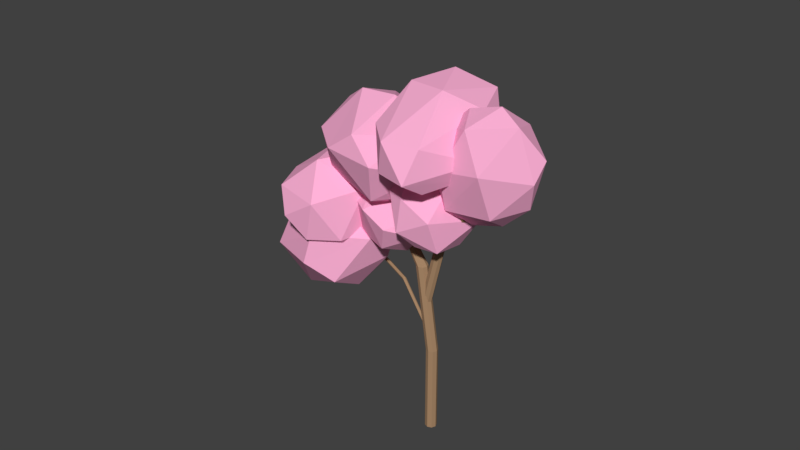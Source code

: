 # Source: TREE1.blend  (saved by Blender 2.78.0; exported with 4.5.12 LTS)
import bpy
from mathutils import Matrix  # noqa: F401  (used for matrix-valued properties, if any)

bpy.ops.wm.read_factory_settings(use_empty=True)
scene = bpy.context.scene
scene.name = 'Scene'

# ---- collections
col_collection_1 = bpy.data.collections.new('Collection 1'); scene.collection.children.link(col_collection_1)

# ---- materials (node trees are filled in below, after node groups)
mat_leaves = bpy.data.materials.new('LEAVES')
mat_leaves.alpha_threshold = 0.0
mat_leaves.use_transparent_shadow = False
mat_leaves.diffuse_color = (1.0, 0.4418, 0.6771, 1.0)
mat_leaves.roughness = 0.5
mat_branch = bpy.data.materials.new('BRANCH')
mat_branch.alpha_threshold = 0.0
mat_branch.use_transparent_shadow = False
mat_branch.diffuse_color = (0.3931, 0.2436, 0.1384, 1.0)
mat_branch.roughness = 0.5

# ---- material node trees

# ---- world
world_world = bpy.data.worlds.new('World'); scene.world = world_world
world_world.color = (0.05088, 0.05088, 0.05088)
world_world.use_sun_shadow = False
world_world.sun_shadow_jitter_overblur = 0.0
world_world.cycles.sampling_method = 'MANUAL'

# ---- meshes
me_icosphere_005 = bpy.data.meshes.new('Icosphere.005')
me_icosphere_005.from_pydata([(2.23, 0.8898, -0.4386), (2.467, 0.4171, 0.1237), (2.074, 0.09304, 0.008971), (1.787, 0.855, -0.04998), (2.003, 1.65, 0.02831), (2.424, 1.379, 0.1357), (2.171, 0.09019, 0.8598), (1.75, 0.3609, 0.7524), (1.707, 1.323, 0.7644), (2.1, 1.647, 0.8791), (2.387, 0.8852, 0.9381), (1.944, 0.8504, 1.327), (2.163, 0.4249, -0.3305), (2.395, 0.6154, -0.263), (2.303, 0.1471, 2.301e-05), (2.508, 0.9032, 0.07449), (2.369, 1.181, -0.256), (1.995, 0.8728, -0.3651), (1.903, 0.4045, -0.1021), (2.122, 1.34, -0.3191), (1.861, 1.32, -0.0907), (2.235, 1.628, 0.01842), (2.487, 0.6127, 0.5461), (2.461, 1.178, 0.5532), (2.129, -0.04507, 0.4327), (2.36, 0.1454, 0.5001), (1.713, 0.5619, 0.3349), (1.882, 0.114, 0.3696), (1.814, 1.595, 0.388), (1.687, 1.128, 0.342), (2.292, 1.626, 0.5185), (2.045, 1.785, 0.4554), (2.313, 0.4205, 0.9788), (1.939, 0.1124, 0.8697), (1.666, 0.8371, 0.8136), (1.871, 1.593, 0.8881), (2.271, 1.336, 0.9902), (2.052, 0.4001, 1.207), (2.179, 0.8674, 1.253), (1.805, 0.5592, 1.144), (1.779, 1.125, 1.151), (2.01, 1.315, 1.219), (2.888, 1.448, 0.9885), (3.03, 0.6495, 1.588), (2.746, 0.1565, 1.108), (2.301, 1.279, 1.008), (2.311, 2.465, 1.427), (2.761, 2.076, 1.786), (2.531, -0.01286, 1.979), (2.081, 0.3761, 1.62), (1.812, 1.803, 1.817), (2.096, 2.296, 2.298), (2.541, 1.174, 2.398), (1.954, 1.005, 2.417), (2.887, 0.7277, 0.9331), (3.054, 1.017, 1.216), (2.97, 0.2585, 1.286), (2.979, 1.387, 1.684), (2.896, 1.856, 1.332), (2.625, 1.387, 0.8745), (2.542, 0.6284, 0.9445), (2.631, 2.085, 1.121), (2.286, 1.985, 1.132), (2.556, 2.454, 1.59), (2.849, 0.8563, 2.044), (2.691, 1.695, 2.16), (2.677, -0.1308, 1.515), (2.844, 0.1589, 1.798), (2.151, 0.7574, 1.246), (2.412, 0.09776, 1.304), (1.998, 2.293, 1.608), (1.992, 1.596, 1.362), (2.43, 2.355, 2.102), (2.165, 2.583, 1.891), (2.556, 0.467, 2.273), (2.286, -0.001806, 1.816), (1.863, 1.065, 1.721), (1.872, 2.194, 2.12), (2.3, 1.824, 2.461), (2.211, 0.3677, 2.285), (2.217, 1.065, 2.531), (1.946, 0.5963, 2.074), (1.788, 1.435, 2.19), (1.955, 1.725, 2.473), (0.0179, 0.1999, -0.005155), (0.6664, -0.4924, 0.203), (-0.01578, -0.7268, 0.7889), (-0.3499, 0.3989, 0.8999), (0.1258, 1.329, 0.3826), (0.7539, 0.778, -0.04815), (0.6994, -0.7213, 1.237), (0.07132, -0.1704, 1.667), (0.1588, 1.1, 1.416), (0.841, 1.334, 0.8303), (1.175, 0.2088, 0.7193), (0.8073, 0.4078, 1.624), (-0.07119, -0.3631, 0.3185), (0.3298, -0.2253, -0.02587), (0.31, -0.77, 0.4408), (0.7624, 0.1145, -0.05114), (0.3812, 0.5214, -0.1735), (-0.2676, 0.2986, 0.3838), (-0.2874, -0.2461, 0.8505), (0.01203, 0.8452, 0.07969), (-0.2042, 0.9622, 0.6117), (0.4446, 1.185, 0.05442), (1.01, -0.2201, 0.4), (1.061, 0.5267, 0.2524), (0.3294, -0.9045, 1.048), (0.7304, -0.7667, 0.704), (-0.2362, 0.08093, 1.367), (-0.0398, -0.5807, 1.302), (0.09486, 1.374, 0.9152), (-0.1848, 0.8277, 1.219), (0.865, 1.188, 0.3176), (0.4958, 1.512, 0.5708), (1.029, -0.3546, 1.008), (0.3806, -0.5775, 1.565), (0.06283, 0.4931, 1.67), (0.5152, 1.378, 1.178), (1.113, 0.8537, 0.7687), (0.8132, -0.2376, 1.54), (1.093, 0.309, 1.235), (0.444, 0.08617, 1.793), (0.4955, 0.8329, 1.645), (0.8964, 0.9707, 1.301), (0.954, 0.4607, -0.1909), (1.494, 0.05483, -0.1287), (0.9099, -0.0219, 0.355), (0.597, 0.6236, 0.517), (0.9871, 1.099, 0.1334), (1.541, 0.7477, -0.2657), (1.47, -0.0332, 0.6177), (0.9157, 0.3183, 1.017), (0.9634, 1.011, 0.8797), (1.547, 1.088, 0.3961), (1.86, 0.4425, 0.2341), (1.503, 0.6053, 0.942), (0.8799, 0.1644, 0.03049), (1.223, 0.2095, -0.2538), (1.197, -0.07422, 0.06707), (1.568, 0.3781, -0.2977), (1.251, 0.6167, -0.3343), (0.696, 0.5438, 0.1257), (0.67, 0.2601, 0.4466), (0.9253, 0.8233, -0.09976), (0.7154, 0.9191, 0.3163), (1.27, 0.992, -0.1437), (1.755, 0.1987, -0.003981), (1.784, 0.606, -0.08448), (1.183, -0.126, 0.5058), (1.526, -0.08087, 0.2215), (0.6734, 0.4601, 0.8355), (0.8574, 0.08065, 0.7403), (0.9308, 1.147, 0.5296), (0.7015, 0.8673, 0.755), (1.6, 0.9854, 0.01072), (1.274, 1.192, 0.2453), (1.742, 0.147, 0.4347), (1.186, 0.07401, 0.8947), (0.8889, 0.6879, 1.049), (1.26, 1.14, 0.684), (1.787, 0.806, 0.3045), (1.532, 0.2427, 0.8508), (1.761, 0.5223, 0.6254), (1.206, 0.4493, 1.085), (1.234, 0.8566, 1.005), (1.577, 0.9017, 0.7206), (0.0, 0.0, -1.0), (0.7236, -0.5257, -0.4472), (-0.2764, -0.8506, -0.4472), (-0.8944, 0.0, -0.4472), (-0.2764, 0.8506, -0.4472), (0.7236, 0.5257, -0.4472), (0.2764, -0.8506, 0.4472), (-0.7236, -0.5257, 0.4472), (-0.7236, 0.5257, 0.4472), (0.2764, 0.8506, 0.4472), (0.8944, 0.0, 0.4472), (0.0, 0.0, 1.0), (-0.1625, -0.5, -0.8507), (0.4253, -0.309, -0.8507), (0.2629, -0.809, -0.5257), (0.8506, 0.0, -0.5257), (0.4253, 0.309, -0.8507), (-0.5257, 0.0, -0.8507), (-0.6882, -0.5, -0.5257), (-0.1625, 0.5, -0.8507), (-0.6882, 0.5, -0.5257), (0.2629, 0.809, -0.5257), (0.9511, -0.309, 0.0), (0.9511, 0.309, 0.0), (0.0, -1.0, 0.0), (0.5878, -0.809, 0.0), (-0.9511, -0.309, 0.0), (-0.5878, -0.809, 0.0), (-0.5878, 0.809, 0.0), (-0.9511, 0.309, 0.0), (0.5878, 0.809, 0.0), (0.0, 1.0, 0.0), (0.6882, -0.5, 0.5257), (-0.2629, -0.809, 0.5257), (-0.8506, 0.0, 0.5257), (-0.2629, 0.809, 0.5257), (0.6882, 0.5, 0.5257), (0.1625, -0.5, 0.8507), (0.5257, 0.0, 0.8507), (-0.4253, -0.309, 0.8507), (-0.4253, 0.309, 0.8507), (0.1625, 0.5, 0.8507), (1.067, 0.7243, 0.6893), (1.869, 0.1467, 0.8944), (0.94, -0.02501, 1.455), (0.4283, 0.9077, 1.651), (1.041, 1.656, 1.211), (1.931, 1.185, 0.7431), (1.726, -0.02684, 1.983), (0.8358, 0.4435, 2.45), (0.8981, 1.482, 2.299), (1.827, 1.654, 1.738), (2.338, 0.7213, 1.542), (1.7, 0.9048, 2.504), (0.9366, 0.268, 0.9802), (1.482, 0.3689, 0.6505), (1.408, -0.07149, 1.101), (1.99, 0.64, 0.6822), (1.519, 0.9795, 0.5616), (0.6359, 0.8162, 1.095), (0.5614, 0.3758, 1.545), (0.9959, 1.256, 0.8364), (0.6207, 1.364, 1.402), (1.504, 1.527, 0.8681), (2.23, 0.3672, 1.152), (2.267, 0.9778, 1.063), (1.324, -0.1735, 1.74), (1.87, -0.07257, 1.411), (0.5001, 0.6512, 2.13), (0.8009, 0.103, 2.015), (0.8967, 1.702, 1.783), (0.5368, 1.262, 2.041), (1.966, 1.526, 1.178), (1.443, 1.802, 1.453), (2.146, 0.2652, 1.792), (1.263, 0.1019, 2.325), (0.7762, 0.989, 2.511), (1.359, 1.701, 2.092), (2.205, 1.253, 1.648), (1.771, 0.373, 2.357), (2.131, 0.8128, 2.098), (1.248, 0.6495, 2.632), (1.284, 1.26, 2.543), (1.83, 1.361, 2.213), (2.208, 1.017, 0.183), (3.018, 0.927, 0.0221), (2.619, 0.683, 0.8732), (2.224, 1.172, 1.304), (2.378, 1.718, 0.7199), (2.869, 1.567, -0.07261), (3.534, 1.026, 1.044), (3.043, 1.177, 1.837), (2.894, 1.817, 1.742), (3.293, 2.061, 0.8909), (3.688, 1.572, 0.4596), (3.704, 1.727, 1.581), (2.319, 0.7584, 0.4659), (2.553, 0.9018, -0.03432), (2.795, 0.7054, 0.3714), (2.941, 1.225, -0.1845), (2.466, 1.278, -0.08999), (2.086, 1.046, 0.7194), (2.328, 0.8494, 1.125), (2.177, 1.367, 0.3758), (2.186, 1.458, 1.035), (2.565, 1.69, 0.2256), (3.423, 1.228, 0.1283), (3.335, 1.604, 0.07263), (3.098, 0.7636, 0.9721), (3.332, 0.9071, 0.4719), (2.577, 1.14, 1.691), (2.809, 0.8526, 1.438), (2.58, 1.837, 1.292), (2.489, 1.516, 1.636), (3.103, 1.891, 0.3261), (2.815, 1.98, 0.792), (3.726, 1.286, 0.7291), (3.347, 1.054, 1.538), (2.971, 1.519, 1.949), (3.118, 2.039, 1.393), (3.585, 1.895, 0.639), (3.735, 1.377, 1.388), (3.826, 1.698, 1.045), (3.447, 1.466, 1.854), (3.359, 1.842, 1.798), (3.594, 1.986, 1.298)], [], [(0, 13, 12), (1, 13, 15), (0, 12, 17), (0, 17, 19), (0, 19, 16), (1, 15, 22), (2, 14, 24), (3, 18, 26), (4, 20, 28), (5, 21, 30), (1, 22, 25), (2, 24, 27), (3, 26, 29), (4, 28, 31), (5, 30, 23), (6, 32, 37), (7, 33, 39), (8, 34, 40), (9, 35, 41), (10, 36, 38), (38, 41, 11), (38, 36, 41), (36, 9, 41), (41, 40, 11), (41, 35, 40), (35, 8, 40), (40, 39, 11), (40, 34, 39), (34, 7, 39), (39, 37, 11), (39, 33, 37), (33, 6, 37), (37, 38, 11), (37, 32, 38), (32, 10, 38), (23, 36, 10), (23, 30, 36), (30, 9, 36), (31, 35, 9), (31, 28, 35), (28, 8, 35), (29, 34, 8), (29, 26, 34), (26, 7, 34), (27, 33, 7), (27, 24, 33), (24, 6, 33), (25, 32, 6), (25, 22, 32), (22, 10, 32), (30, 31, 9), (30, 21, 31), (21, 4, 31), (28, 29, 8), (28, 20, 29), (20, 3, 29), (26, 27, 7), (26, 18, 27), (18, 2, 27), (24, 25, 6), (24, 14, 25), (14, 1, 25), (22, 23, 10), (22, 15, 23), (15, 5, 23), (16, 21, 5), (16, 19, 21), (19, 4, 21), (19, 20, 4), (19, 17, 20), (17, 3, 20), (17, 18, 3), (17, 12, 18), (12, 2, 18), (15, 16, 5), (15, 13, 16), (13, 0, 16), (12, 14, 2), (12, 13, 14), (13, 1, 14), (42, 55, 54), (43, 55, 57), (42, 54, 59), (42, 59, 61), (42, 61, 58), (43, 57, 64), (44, 56, 66), (45, 60, 68), (46, 62, 70), (47, 63, 72), (43, 64, 67), (44, 66, 69), (45, 68, 71), (46, 70, 73), (47, 72, 65), (48, 74, 79), (49, 75, 81), (50, 76, 82), (51, 77, 83), (52, 78, 80), (80, 83, 53), (80, 78, 83), (78, 51, 83), (83, 82, 53), (83, 77, 82), (77, 50, 82), (82, 81, 53), (82, 76, 81), (76, 49, 81), (81, 79, 53), (81, 75, 79), (75, 48, 79), (79, 80, 53), (79, 74, 80), (74, 52, 80), (65, 78, 52), (65, 72, 78), (72, 51, 78), (73, 77, 51), (73, 70, 77), (70, 50, 77), (71, 76, 50), (71, 68, 76), (68, 49, 76), (69, 75, 49), (69, 66, 75), (66, 48, 75), (67, 74, 48), (67, 64, 74), (64, 52, 74), (72, 73, 51), (72, 63, 73), (63, 46, 73), (70, 71, 50), (70, 62, 71), (62, 45, 71), (68, 69, 49), (68, 60, 69), (60, 44, 69), (66, 67, 48), (66, 56, 67), (56, 43, 67), (64, 65, 52), (64, 57, 65), (57, 47, 65), (58, 63, 47), (58, 61, 63), (61, 46, 63), (61, 62, 46), (61, 59, 62), (59, 45, 62), (59, 60, 45), (59, 54, 60), (54, 44, 60), (57, 58, 47), (57, 55, 58), (55, 42, 58), (54, 56, 44), (54, 55, 56), (55, 43, 56), (84, 97, 96), (85, 97, 99), (84, 96, 101), (84, 101, 103), (84, 103, 100), (85, 99, 106), (86, 98, 108), (87, 102, 110), (88, 104, 112), (89, 105, 114), (85, 106, 109), (86, 108, 111), (87, 110, 113), (88, 112, 115), (89, 114, 107), (90, 116, 121), (91, 117, 123), (92, 118, 124), (93, 119, 125), (94, 120, 122), (122, 125, 95), (122, 120, 125), (120, 93, 125), (125, 124, 95), (125, 119, 124), (119, 92, 124), (124, 123, 95), (124, 118, 123), (118, 91, 123), (123, 121, 95), (123, 117, 121), (117, 90, 121), (121, 122, 95), (121, 116, 122), (116, 94, 122), (107, 120, 94), (107, 114, 120), (114, 93, 120), (115, 119, 93), (115, 112, 119), (112, 92, 119), (113, 118, 92), (113, 110, 118), (110, 91, 118), (111, 117, 91), (111, 108, 117), (108, 90, 117), (109, 116, 90), (109, 106, 116), (106, 94, 116), (114, 115, 93), (114, 105, 115), (105, 88, 115), (112, 113, 92), (112, 104, 113), (104, 87, 113), (110, 111, 91), (110, 102, 111), (102, 86, 111), (108, 109, 90), (108, 98, 109), (98, 85, 109), (106, 107, 94), (106, 99, 107), (99, 89, 107), (100, 105, 89), (100, 103, 105), (103, 88, 105), (103, 104, 88), (103, 101, 104), (101, 87, 104), (101, 102, 87), (101, 96, 102), (96, 86, 102), (99, 100, 89), (99, 97, 100), (97, 84, 100), (96, 98, 86), (96, 97, 98), (97, 85, 98), (126, 139, 138), (127, 139, 141), (126, 138, 143), (126, 143, 145), (126, 145, 142), (127, 141, 148), (128, 140, 150), (129, 144, 152), (130, 146, 154), (131, 147, 156), (127, 148, 151), (128, 150, 153), (129, 152, 155), (130, 154, 157), (131, 156, 149), (132, 158, 163), (133, 159, 165), (134, 160, 166), (135, 161, 167), (136, 162, 164), (164, 167, 137), (164, 162, 167), (162, 135, 167), (167, 166, 137), (167, 161, 166), (161, 134, 166), (166, 165, 137), (166, 160, 165), (160, 133, 165), (165, 163, 137), (165, 159, 163), (159, 132, 163), (163, 164, 137), (163, 158, 164), (158, 136, 164), (149, 162, 136), (149, 156, 162), (156, 135, 162), (157, 161, 135), (157, 154, 161), (154, 134, 161), (155, 160, 134), (155, 152, 160), (152, 133, 160), (153, 159, 133), (153, 150, 159), (150, 132, 159), (151, 158, 132), (151, 148, 158), (148, 136, 158), (156, 157, 135), (156, 147, 157), (147, 130, 157), (154, 155, 134), (154, 146, 155), (146, 129, 155), (152, 153, 133), (152, 144, 153), (144, 128, 153), (150, 151, 132), (150, 140, 151), (140, 127, 151), (148, 149, 136), (148, 141, 149), (141, 131, 149), (142, 147, 131), (142, 145, 147), (145, 130, 147), (145, 146, 130), (145, 143, 146), (143, 129, 146), (143, 144, 129), (143, 138, 144), (138, 128, 144), (141, 142, 131), (141, 139, 142), (139, 126, 142), (138, 140, 128), (138, 139, 140), (139, 127, 140), (168, 181, 180), (169, 181, 183), (168, 180, 185), (168, 185, 187), (168, 187, 184), (169, 183, 190), (170, 182, 192), (171, 186, 194), (172, 188, 196), (173, 189, 198), (169, 190, 193), (170, 192, 195), (171, 194, 197), (172, 196, 199), (173, 198, 191), (174, 200, 205), (175, 201, 207), (176, 202, 208), (177, 203, 209), (178, 204, 206), (206, 209, 179), (206, 204, 209), (204, 177, 209), (209, 208, 179), (209, 203, 208), (203, 176, 208), (208, 207, 179), (208, 202, 207), (202, 175, 207), (207, 205, 179), (207, 201, 205), (201, 174, 205), (205, 206, 179), (205, 200, 206), (200, 178, 206), (191, 204, 178), (191, 198, 204), (198, 177, 204), (199, 203, 177), (199, 196, 203), (196, 176, 203), (197, 202, 176), (197, 194, 202), (194, 175, 202), (195, 201, 175), (195, 192, 201), (192, 174, 201), (193, 200, 174), (193, 190, 200), (190, 178, 200), (198, 199, 177), (198, 189, 199), (189, 172, 199), (196, 197, 176), (196, 188, 197), (188, 171, 197), (194, 195, 175), (194, 186, 195), (186, 170, 195), (192, 193, 174), (192, 182, 193), (182, 169, 193), (190, 191, 178), (190, 183, 191), (183, 173, 191), (184, 189, 173), (184, 187, 189), (187, 172, 189), (187, 188, 172), (187, 185, 188), (185, 171, 188), (185, 186, 171), (185, 180, 186), (180, 170, 186), (183, 184, 173), (183, 181, 184), (181, 168, 184), (180, 182, 170), (180, 181, 182), (181, 169, 182), (210, 223, 222), (211, 223, 225), (210, 222, 227), (210, 227, 229), (210, 229, 226), (211, 225, 232), (212, 224, 234), (213, 228, 236), (214, 230, 238), (215, 231, 240), (211, 232, 235), (212, 234, 237), (213, 236, 239), (214, 238, 241), (215, 240, 233), (216, 242, 247), (217, 243, 249), (218, 244, 250), (219, 245, 251), (220, 246, 248), (248, 251, 221), (248, 246, 251), (246, 219, 251), (251, 250, 221), (251, 245, 250), (245, 218, 250), (250, 249, 221), (250, 244, 249), (244, 217, 249), (249, 247, 221), (249, 243, 247), (243, 216, 247), (247, 248, 221), (247, 242, 248), (242, 220, 248), (233, 246, 220), (233, 240, 246), (240, 219, 246), (241, 245, 219), (241, 238, 245), (238, 218, 245), (239, 244, 218), (239, 236, 244), (236, 217, 244), (237, 243, 217), (237, 234, 243), (234, 216, 243), (235, 242, 216), (235, 232, 242), (232, 220, 242), (240, 241, 219), (240, 231, 241), (231, 214, 241), (238, 239, 218), (238, 230, 239), (230, 213, 239), (236, 237, 217), (236, 228, 237), (228, 212, 237), (234, 235, 216), (234, 224, 235), (224, 211, 235), (232, 233, 220), (232, 225, 233), (225, 215, 233), (226, 231, 215), (226, 229, 231), (229, 214, 231), (229, 230, 214), (229, 227, 230), (227, 213, 230), (227, 228, 213), (227, 222, 228), (222, 212, 228), (225, 226, 215), (225, 223, 226), (223, 210, 226), (222, 224, 212), (222, 223, 224), (223, 211, 224), (252, 265, 264), (253, 265, 267), (252, 264, 269), (252, 269, 271), (252, 271, 268), (253, 267, 274), (254, 266, 276), (255, 270, 278), (256, 272, 280), (257, 273, 282), (253, 274, 277), (254, 276, 279), (255, 278, 281), (256, 280, 283), (257, 282, 275), (258, 284, 289), (259, 285, 291), (260, 286, 292), (261, 287, 293), (262, 288, 290), (290, 293, 263), (290, 288, 293), (288, 261, 293), (293, 292, 263), (293, 287, 292), (287, 260, 292), (292, 291, 263), (292, 286, 291), (286, 259, 291), (291, 289, 263), (291, 285, 289), (285, 258, 289), (289, 290, 263), (289, 284, 290), (284, 262, 290), (275, 288, 262), (275, 282, 288), (282, 261, 288), (283, 287, 261), (283, 280, 287), (280, 260, 287), (281, 286, 260), (281, 278, 286), (278, 259, 286), (279, 285, 259), (279, 276, 285), (276, 258, 285), (277, 284, 258), (277, 274, 284), (274, 262, 284), (282, 283, 261), (282, 273, 283), (273, 256, 283), (280, 281, 260), (280, 272, 281), (272, 255, 281), (278, 279, 259), (278, 270, 279), (270, 254, 279), (276, 277, 258), (276, 266, 277), (266, 253, 277), (274, 275, 262), (274, 267, 275), (267, 257, 275), (268, 273, 257), (268, 271, 273), (271, 256, 273), (271, 272, 256), (271, 269, 272), (269, 255, 272), (269, 270, 255), (269, 264, 270), (264, 254, 270), (267, 268, 257), (267, 265, 268), (265, 252, 268), (264, 266, 254), (264, 265, 266), (265, 253, 266)])
me_icosphere_005.materials.append(mat_leaves)
me_icosphere_005.use_remesh_preserve_volume = False
me_icosphere_005.use_remesh_preserve_attributes = False
me_icosphere_005.use_mirror_vertex_groups = False
me_icosphere_005.update()
me_circle = bpy.data.meshes.new('Circle')
me_circle.from_pydata([(0.0, 1.0, 0.0), (-0.7071, 0.7071, 0.0), (-1.0, -4.371e-08, 0.0), (-0.7071, -0.7071, 0.0), (8.742e-08, -1.0, 0.0), (0.7071, -0.7071, 0.0), (1.0, 1.192e-08, 0.0), (0.7071, 0.7071, 0.0), (-0.7071, 0.7071, 15.03), (0.0, 1.0, 15.03), (-1.0, -4.371e-08, 15.03), (-0.7071, -0.7071, 15.03), (8.742e-08, -1.0, 15.03), (0.7071, -0.7071, 15.03), (1.0, 1.192e-08, 15.03), (0.7071, 0.7071, 15.03), (-2.93, 0.7071, 29.85), (-2.223, 1.0, 29.85), (-3.223, -4.371e-08, 29.85), (-2.93, -0.7071, 29.85), (-2.223, -1.0, 29.85), (-1.515, -0.7071, 29.85), (-1.223, 1.192e-08, 29.85), (-1.515, 0.7071, 29.85), (-10.37, 0.2316, 42.15), (-10.18, 0.3275, 42.28), (-10.45, 1.492e-08, 42.1), (-10.37, -0.2316, 42.15), (-10.18, -0.3275, 42.28), (-9.988, -0.2316, 42.42), (-9.91, -1.729e-08, 42.47), (-9.988, 0.2316, 42.42), (-1.316, -0.7731, 23.6), (-0.6695, -0.5466, 23.5), (-0.4018, -1.501e-07, 23.46), (-0.6695, 0.5466, 23.5), (-1.316, 0.7731, 23.6), (-1.962, 0.5466, 23.7), (-2.23, -3.571e-07, 23.74), (-1.962, -0.5466, 23.7), (1.826, -0.5466, 33.82), (1.221, -0.7731, 34.07), (2.077, -3.101e-07, 33.72), (1.826, 0.5466, 33.82), (1.221, 0.7731, 34.07), (0.6157, 0.5466, 34.32), (0.365, -5.737e-07, 34.42), (0.6157, -0.5466, 34.32), (7.759, -0.5466, 43.58), (7.154, -0.7731, 43.83), (8.01, 3.385e-08, 43.48), (7.759, 0.5466, 43.58), (7.154, 0.7731, 43.83), (6.548, 0.5466, 44.08), (6.298, -2.297e-07, 44.18), (6.548, -0.5466, 44.08), (17.47, -0.179, 49.73), (17.35, -0.2532, 49.89), (17.52, 8.669e-07, 49.67), (17.47, 0.179, 49.73), (17.35, 0.2532, 49.89), (17.22, 0.179, 50.06), (17.17, 8.351e-07, 50.12), (17.22, -0.179, 50.06), (0.5305, 0.4309, 16.06), (0.4669, 0.5148, 15.82), (0.3836, 0.4173, 15.63), (0.3295, 0.1956, 15.6), (0.3362, -0.02049, 15.76), (0.3998, -0.1043, 16.01), (0.483, -0.006859, 16.2), (0.5372, 0.2149, 16.22), (-6.985, 1.933, 24.69), (-7.03, 1.859, 24.99), (-7.023, 1.832, 24.47), (-7.122, 1.614, 24.47), (-7.224, 1.408, 24.69), (-7.268, 1.333, 24.99), (-7.23, 1.435, 25.2), (-7.131, 1.652, 25.2), (-14.59, 3.31, 27.53), (-14.64, 3.236, 27.83), (-14.63, 3.208, 27.31), (-14.73, 2.991, 27.31), (-14.83, 2.784, 27.53), (-14.88, 2.71, 27.83), (-14.84, 2.811, 28.04), (-14.74, 3.029, 28.04), (-20.38, 5.456, 27.78), (-20.46, 5.449, 27.9), (-20.37, 5.416, 27.7), (-20.43, 5.352, 27.71), (-20.53, 5.301, 27.8), (-20.61, 5.293, 27.91), (-20.62, 5.333, 27.99), (-20.56, 5.398, 27.98)], [], [(1, 0, 7, 6, 5, 4, 3, 2), (8, 10, 18, 16), (7, 0, 9, 15), (5, 6, 14, 13), (3, 4, 12, 11), (1, 2, 10, 8), (6, 7, 15, 14), (4, 5, 13, 12), (2, 3, 11, 10), (0, 1, 8, 9), (23, 17, 25, 31), (14, 15, 23, 22), (12, 13, 21, 20), (10, 11, 19, 18), (9, 8, 16, 17), (15, 9, 17, 23), (13, 14, 22, 21), (11, 12, 20, 19), (24, 26, 27, 28, 29, 30, 31, 25), (21, 22, 30, 29), (19, 20, 28, 27), (16, 18, 26, 24), (22, 23, 31, 30), (20, 21, 29, 28), (18, 19, 27, 26), (17, 16, 24, 25), (33, 32, 39, 38, 37, 36, 35, 34), (40, 42, 50, 48), (39, 32, 41, 47), (37, 38, 46, 45), (35, 36, 44, 43), (33, 34, 42, 40), (38, 39, 47, 46), (36, 37, 45, 44), (34, 35, 43, 42), (32, 33, 40, 41), (55, 49, 57, 63), (46, 47, 55, 54), (44, 45, 53, 52), (42, 43, 51, 50), (41, 40, 48, 49), (47, 41, 49, 55), (45, 46, 54, 53), (43, 44, 52, 51), (56, 58, 59, 60, 61, 62, 63, 57), (53, 54, 62, 61), (51, 52, 60, 59), (48, 50, 58, 56), (54, 55, 63, 62), (52, 53, 61, 60), (50, 51, 59, 58), (49, 48, 56, 57), (65, 64, 71, 70, 69, 68, 67, 66), (72, 74, 82, 80), (71, 64, 73, 79), (69, 70, 78, 77), (67, 68, 76, 75), (65, 66, 74, 72), (70, 71, 79, 78), (68, 69, 77, 76), (66, 67, 75, 74), (64, 65, 72, 73), (87, 81, 89, 95), (78, 79, 87, 86), (76, 77, 85, 84), (74, 75, 83, 82), (73, 72, 80, 81), (79, 73, 81, 87), (77, 78, 86, 85), (75, 76, 84, 83), (88, 90, 91, 92, 93, 94, 95, 89), (85, 86, 94, 93), (83, 84, 92, 91), (80, 82, 90, 88), (86, 87, 95, 94), (84, 85, 93, 92), (82, 83, 91, 90), (81, 80, 88, 89)])
me_circle.materials.append(mat_branch)
me_circle.use_remesh_preserve_volume = False
me_circle.use_remesh_preserve_attributes = False
me_circle.use_mirror_vertex_groups = False
me_circle.update()

# ---- objects
ob_leaves = bpy.data.objects.new('LEAVES', me_icosphere_005)
ob_branch = bpy.data.objects.new('BRANCH', me_circle)

# ---- transforms, parenting, visibility, modifiers, constraints
ob_leaves.location = (-7.015, -0.01212, 10.11)
ob_leaves.rotation_euler = (0.2899, -0.3177, -0.3099)
ob_leaves.scale = (3.804, 3.102, 2.942)
ob_leaves.lineart.crease_threshold = 0.0
_m = ob_leaves.modifiers.new('Decimate', 'DECIMATE')
_m.ratio = 0.4595
_m.iterations = 47
_m.angle_limit = 0.005236
ob_branch.location = (0.0, 0.0, 0.0)
ob_branch.scale = (0.3471, 0.3471, 0.3471)
ob_branch.lineart.crease_threshold = 0.0

# ---- collection membership
col_collection_1.objects.link(ob_leaves)
col_collection_1.objects.link(ob_branch)

# ---- scene / render settings (as saved in the file)
scene.frame_start = 1; scene.frame_end = 250; scene.frame_set(1)
scene.render.engine = 'BLENDER_EEVEE_NEXT'
scene.render.resolution_percentage = 50
scene.render.dither_intensity = 0.0
scene.cycles.use_denoising = False
scene.cycles.samples = 128
scene.cycles.sampling_pattern = 'TABULATED_SOBOL'
scene.cycles.light_sampling_threshold = 0.0
scene.cycles.use_adaptive_sampling = False
scene.cycles.use_light_tree = False
scene.cycles.blur_glossy = 0.0
scene.cycles.sample_clamp_indirect = 0.0
scene.view_settings.view_transform = 'Standard'
bpy.context.view_layer.update()

# ---- added for rendering (the .blend has no active camera and no usable light): camera, sun
cam_auto = bpy.data.cameras.new('AutoCamera')
cam_auto.lens = 50.0
cam_auto.sensor_width = 36.0
cam_auto.clip_end = 1000.0
ob_auto_camera = bpy.data.objects.new('AutoCamera', cam_auto)
scene.collection.objects.link(ob_auto_camera)
ob_auto_camera.location = (32.1986, -41.4515, 39.913)
ob_auto_camera.rotation_euler = (1.09748, -7.21219e-08, 0.694738)
scene.camera = ob_auto_camera
light_auto_sun = bpy.data.lights.new('AutoSun', 'SUN')
light_auto_sun.energy = 3.0
light_auto_sun.angle = 0.0523599
ob_auto_sun = bpy.data.objects.new('AutoSun', light_auto_sun)
scene.collection.objects.link(ob_auto_sun)
ob_auto_sun.rotation_euler = (0.872665, 0.174533, 0.523599)
bpy.context.view_layer.update()
